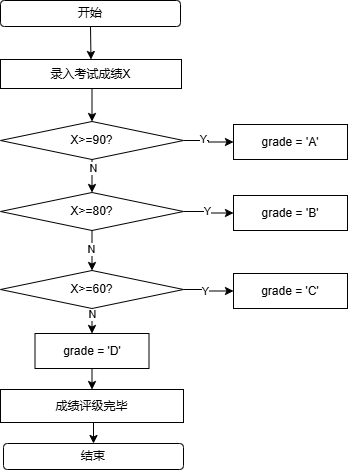

The diagram above was exported from draw.io. Its source (the exported page's mxGraphModel, read from the mxfile embedded in the PNG):
<mxGraphModel dx="487" dy="537" grid="0" gridSize="10" guides="1" tooltips="1" connect="1" arrows="1" fold="1" page="1" pageScale="1" pageWidth="827" pageHeight="1169" math="0" shadow="0">
  <root>
    <mxCell id="0" />
    <mxCell id="1" parent="0" />
    <mxCell id="zb420O-AEwJcjLV6MKrP-66" style="edgeStyle=orthogonalEdgeStyle;rounded=0;orthogonalLoop=1;jettySize=auto;html=1;exitX=0.5;exitY=1;exitDx=0;exitDy=0;entryX=0.5;entryY=0;entryDx=0;entryDy=0;" edge="1" parent="1" source="zb420O-AEwJcjLV6MKrP-52" target="zb420O-AEwJcjLV6MKrP-53">
      <mxGeometry relative="1" as="geometry" />
    </mxCell>
    <mxCell id="zb420O-AEwJcjLV6MKrP-52" value="开始" style="rounded=1;whiteSpace=wrap;html=1;" vertex="1" parent="1">
      <mxGeometry x="119" y="50" width="180" height="26" as="geometry" />
    </mxCell>
    <mxCell id="zb420O-AEwJcjLV6MKrP-67" style="edgeStyle=orthogonalEdgeStyle;rounded=0;orthogonalLoop=1;jettySize=auto;html=1;exitX=0.5;exitY=1;exitDx=0;exitDy=0;entryX=0.5;entryY=0;entryDx=0;entryDy=0;" edge="1" parent="1" source="zb420O-AEwJcjLV6MKrP-53" target="zb420O-AEwJcjLV6MKrP-54">
      <mxGeometry relative="1" as="geometry" />
    </mxCell>
    <mxCell id="zb420O-AEwJcjLV6MKrP-53" value="录入考试成绩X" style="rounded=0;whiteSpace=wrap;html=1;" vertex="1" parent="1">
      <mxGeometry x="119" y="109" width="181" height="29" as="geometry" />
    </mxCell>
    <mxCell id="zb420O-AEwJcjLV6MKrP-56" style="edgeStyle=orthogonalEdgeStyle;rounded=0;orthogonalLoop=1;jettySize=auto;html=1;exitX=1;exitY=0.5;exitDx=0;exitDy=0;entryX=0;entryY=0.5;entryDx=0;entryDy=0;" edge="1" parent="1" source="zb420O-AEwJcjLV6MKrP-54" target="zb420O-AEwJcjLV6MKrP-55">
      <mxGeometry relative="1" as="geometry" />
    </mxCell>
    <mxCell id="zb420O-AEwJcjLV6MKrP-74" value="Y" style="edgeLabel;html=1;align=center;verticalAlign=middle;resizable=0;points=[];" vertex="1" connectable="0" parent="zb420O-AEwJcjLV6MKrP-56">
      <mxGeometry x="-0.2621" y="2" relative="1" as="geometry">
        <mxPoint as="offset" />
      </mxGeometry>
    </mxCell>
    <mxCell id="zb420O-AEwJcjLV6MKrP-68" style="edgeStyle=orthogonalEdgeStyle;rounded=0;orthogonalLoop=1;jettySize=auto;html=1;exitX=0.5;exitY=1;exitDx=0;exitDy=0;entryX=0.5;entryY=0;entryDx=0;entryDy=0;" edge="1" parent="1" source="zb420O-AEwJcjLV6MKrP-54" target="zb420O-AEwJcjLV6MKrP-57">
      <mxGeometry relative="1" as="geometry" />
    </mxCell>
    <mxCell id="zb420O-AEwJcjLV6MKrP-75" value="N" style="edgeLabel;html=1;align=center;verticalAlign=middle;resizable=0;points=[];" vertex="1" connectable="0" parent="zb420O-AEwJcjLV6MKrP-68">
      <mxGeometry x="-0.5152" y="1" relative="1" as="geometry">
        <mxPoint as="offset" />
      </mxGeometry>
    </mxCell>
    <mxCell id="zb420O-AEwJcjLV6MKrP-54" value="X&amp;gt;=90?" style="rhombus;whiteSpace=wrap;html=1;" vertex="1" parent="1">
      <mxGeometry x="119" y="171" width="183" height="38" as="geometry" />
    </mxCell>
    <mxCell id="zb420O-AEwJcjLV6MKrP-55" value="grade = 'A'" style="rounded=0;whiteSpace=wrap;html=1;" vertex="1" parent="1">
      <mxGeometry x="352" y="174" width="114" height="35" as="geometry" />
    </mxCell>
    <mxCell id="zb420O-AEwJcjLV6MKrP-60" style="edgeStyle=orthogonalEdgeStyle;rounded=0;orthogonalLoop=1;jettySize=auto;html=1;exitX=1;exitY=0.5;exitDx=0;exitDy=0;entryX=0;entryY=0.5;entryDx=0;entryDy=0;" edge="1" parent="1" source="zb420O-AEwJcjLV6MKrP-57" target="zb420O-AEwJcjLV6MKrP-59">
      <mxGeometry relative="1" as="geometry" />
    </mxCell>
    <mxCell id="zb420O-AEwJcjLV6MKrP-76" value="Y" style="edgeLabel;html=1;align=center;verticalAlign=middle;resizable=0;points=[];" vertex="1" connectable="0" parent="zb420O-AEwJcjLV6MKrP-60">
      <mxGeometry x="-0.1068" y="1" relative="1" as="geometry">
        <mxPoint as="offset" />
      </mxGeometry>
    </mxCell>
    <mxCell id="zb420O-AEwJcjLV6MKrP-69" style="edgeStyle=orthogonalEdgeStyle;rounded=0;orthogonalLoop=1;jettySize=auto;html=1;exitX=0.5;exitY=1;exitDx=0;exitDy=0;" edge="1" parent="1" source="zb420O-AEwJcjLV6MKrP-57" target="zb420O-AEwJcjLV6MKrP-58">
      <mxGeometry relative="1" as="geometry" />
    </mxCell>
    <mxCell id="zb420O-AEwJcjLV6MKrP-77" value="N" style="edgeLabel;html=1;align=center;verticalAlign=middle;resizable=0;points=[];" vertex="1" connectable="0" parent="zb420O-AEwJcjLV6MKrP-69">
      <mxGeometry x="-0.1" y="-1" relative="1" as="geometry">
        <mxPoint as="offset" />
      </mxGeometry>
    </mxCell>
    <mxCell id="zb420O-AEwJcjLV6MKrP-57" value="X&amp;gt;=80?" style="rhombus;whiteSpace=wrap;html=1;" vertex="1" parent="1">
      <mxGeometry x="119" y="242" width="183" height="38" as="geometry" />
    </mxCell>
    <mxCell id="zb420O-AEwJcjLV6MKrP-62" style="edgeStyle=orthogonalEdgeStyle;rounded=0;orthogonalLoop=1;jettySize=auto;html=1;exitX=1;exitY=0.5;exitDx=0;exitDy=0;entryX=0;entryY=0.5;entryDx=0;entryDy=0;" edge="1" parent="1" source="zb420O-AEwJcjLV6MKrP-58" target="zb420O-AEwJcjLV6MKrP-61">
      <mxGeometry relative="1" as="geometry" />
    </mxCell>
    <mxCell id="zb420O-AEwJcjLV6MKrP-79" value="Y" style="edgeLabel;html=1;align=center;verticalAlign=middle;resizable=0;points=[];" vertex="1" connectable="0" parent="zb420O-AEwJcjLV6MKrP-62">
      <mxGeometry x="-0.1845" y="-1" relative="1" as="geometry">
        <mxPoint as="offset" />
      </mxGeometry>
    </mxCell>
    <mxCell id="zb420O-AEwJcjLV6MKrP-70" style="edgeStyle=orthogonalEdgeStyle;rounded=0;orthogonalLoop=1;jettySize=auto;html=1;exitX=0.5;exitY=1;exitDx=0;exitDy=0;entryX=0.5;entryY=0;entryDx=0;entryDy=0;" edge="1" parent="1" source="zb420O-AEwJcjLV6MKrP-58" target="zb420O-AEwJcjLV6MKrP-63">
      <mxGeometry relative="1" as="geometry" />
    </mxCell>
    <mxCell id="zb420O-AEwJcjLV6MKrP-80" value="N" style="edgeLabel;html=1;align=center;verticalAlign=middle;resizable=0;points=[];" vertex="1" connectable="0" parent="zb420O-AEwJcjLV6MKrP-70">
      <mxGeometry x="-0.6" relative="1" as="geometry">
        <mxPoint as="offset" />
      </mxGeometry>
    </mxCell>
    <mxCell id="zb420O-AEwJcjLV6MKrP-58" value="X&amp;gt;=60?" style="rhombus;whiteSpace=wrap;html=1;" vertex="1" parent="1">
      <mxGeometry x="119" y="320" width="183" height="38" as="geometry" />
    </mxCell>
    <mxCell id="zb420O-AEwJcjLV6MKrP-59" value="grade = 'B'" style="rounded=0;whiteSpace=wrap;html=1;" vertex="1" parent="1">
      <mxGeometry x="352" y="245" width="114" height="35" as="geometry" />
    </mxCell>
    <mxCell id="zb420O-AEwJcjLV6MKrP-61" value="grade = 'C'" style="rounded=0;whiteSpace=wrap;html=1;" vertex="1" parent="1">
      <mxGeometry x="352" y="323" width="114" height="35" as="geometry" />
    </mxCell>
    <mxCell id="zb420O-AEwJcjLV6MKrP-71" style="edgeStyle=orthogonalEdgeStyle;rounded=0;orthogonalLoop=1;jettySize=auto;html=1;exitX=0.5;exitY=1;exitDx=0;exitDy=0;entryX=0.5;entryY=0;entryDx=0;entryDy=0;" edge="1" parent="1" source="zb420O-AEwJcjLV6MKrP-63" target="zb420O-AEwJcjLV6MKrP-65">
      <mxGeometry relative="1" as="geometry" />
    </mxCell>
    <mxCell id="zb420O-AEwJcjLV6MKrP-63" value="grade = 'D'" style="rounded=0;whiteSpace=wrap;html=1;" vertex="1" parent="1">
      <mxGeometry x="153.5" y="383" width="114" height="35" as="geometry" />
    </mxCell>
    <mxCell id="zb420O-AEwJcjLV6MKrP-64" value="结束" style="rounded=1;whiteSpace=wrap;html=1;" vertex="1" parent="1">
      <mxGeometry x="122" y="493" width="180" height="26" as="geometry" />
    </mxCell>
    <mxCell id="zb420O-AEwJcjLV6MKrP-72" style="edgeStyle=orthogonalEdgeStyle;rounded=0;orthogonalLoop=1;jettySize=auto;html=1;exitX=0.5;exitY=1;exitDx=0;exitDy=0;entryX=0.5;entryY=0;entryDx=0;entryDy=0;" edge="1" parent="1" source="zb420O-AEwJcjLV6MKrP-65" target="zb420O-AEwJcjLV6MKrP-64">
      <mxGeometry relative="1" as="geometry" />
    </mxCell>
    <mxCell id="zb420O-AEwJcjLV6MKrP-65" value="成绩评级完毕" style="rounded=0;whiteSpace=wrap;html=1;" vertex="1" parent="1">
      <mxGeometry x="119" y="439" width="183" height="33" as="geometry" />
    </mxCell>
  </root>
</mxGraphModel>